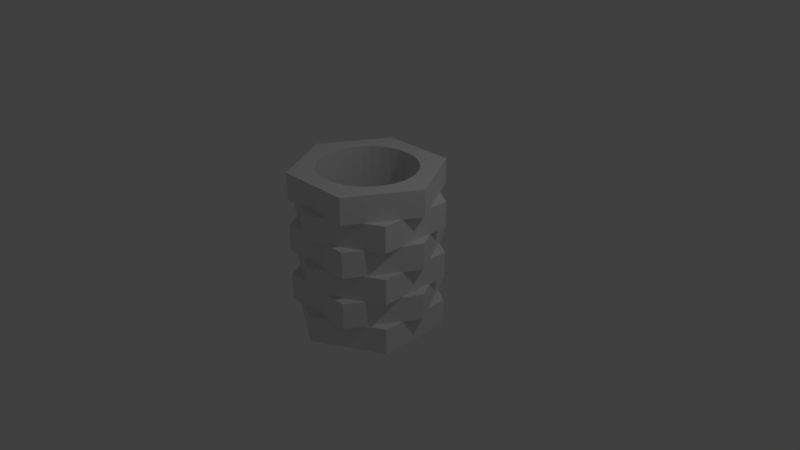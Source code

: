 # Source: Nutstack.blend  (saved by Blender 2.79.0; exported with 4.5.12 LTS)
import bpy
from mathutils import Matrix  # noqa: F401  (used for matrix-valued properties, if any)

bpy.ops.wm.read_factory_settings(use_empty=True)
scene = bpy.context.scene
scene.name = 'Scene'

# ---- collections
col_collection_1 = bpy.data.collections.new('Collection 1'); scene.collection.children.link(col_collection_1)

# ---- world
world_world = bpy.data.worlds.new('World'); scene.world = world_world
world_world.color = (0.05088, 0.05088, 0.05088)
world_world.use_sun_shadow = False
world_world.sun_shadow_jitter_overblur = 0.0
world_world.cycles.sampling_method = 'MANUAL'

# ---- cameras
cam_camera = bpy.data.cameras.new('Camera')
cam_camera.clip_end = 100.0
cam_camera.lens = 35.0
cam_camera.sensor_width = 32.0
cam_camera.sensor_height = 18.0
cam_camera.ortho_scale = 7.314
cam_camera.dof.focus_distance = 0.0
cam_camera.dof.aperture_fstop = 128.0

# ---- lights
light_lamp = bpy.data.lights.new('Lamp', 'POINT')
light_lamp.transmission_factor = 0.0
light_lamp.cutoff_distance = 30.0
light_lamp.energy = 100.0
light_lamp.shadow_buffer_clip_start = 1.001
light_lamp.shadow_soft_size = 0.1
light_lamp.shadow_maximum_resolution = 0.006
light_lamp.use_absolute_resolution = True

# ---- meshes
me_cylinder_008 = bpy.data.meshes.new('Cylinder.008')
me_cylinder_008.from_pydata([(0.5, 0.866, 1.979), (0.5, 0.866, 3.979), (1.0, -6.189e-08, 1.979), (1.0, -6.189e-08, 3.979), (0.5, -0.866, 1.979), (0.5, -0.866, 3.979), (-0.5, -0.866, 1.979), (-0.5, -0.866, 3.979), (-1.0, -2.29e-09, 1.979), (-1.0, -2.29e-09, 3.979), (-0.5, 0.866, 1.979), (-0.5, 0.866, 3.979), (-6.706e-09, 1.0, 3.98), (-6.706e-09, 1.0, 5.98), (0.866, 0.5, 3.98), (0.866, 0.5, 5.98), (0.866, -0.5, 3.98), (0.866, -0.5, 5.98), (-9.413e-08, -1.0, 3.98), (-9.413e-08, -1.0, 5.98), (-0.866, -0.5, 3.98), (-0.866, -0.5, 5.98), (-0.866, 0.5, 3.98), (-0.866, 0.5, 5.98), (0.5, 0.866, -2.001), (0.5, 0.866, -0.00067), (1.0, -6.189e-08, -2.001), (1.0, -6.189e-08, -0.00067), (0.5, -0.866, -2.001), (0.5, -0.866, -0.00067), (-0.5, -0.866, -2.001), (-0.5, -0.866, -0.00067), (-1.0, -2.29e-09, -2.001), (-1.0, -2.29e-09, -0.00067), (-0.5, 0.866, -2.001), (-0.5, 0.866, -0.00067), (-6.706e-09, 1.0, 0.0006685), (-6.706e-09, 1.0, 2.001), (0.866, 0.5, 0.0006685), (0.866, 0.5, 2.001), (0.866, -0.5, 0.0006685), (0.866, -0.5, 2.001), (-9.413e-08, -1.0, 0.0006685), (-9.413e-08, -1.0, 2.001), (-0.866, -0.5, 0.0006685), (-0.866, -0.5, 2.001), (-0.866, 0.5, 0.0006685), (-0.866, 0.5, 2.001), (0.5, 0.866, -5.98), (0.5, 0.866, -3.98), (1.0, -9.17e-08, -5.98), (1.0, -9.17e-08, -3.98), (0.5, -0.866, -5.98), (0.5, -0.866, -3.98), (-0.5, -0.866, -5.98), (-0.5, -0.866, -3.98), (-1.0, 2.751e-08, -5.98), (-1.0, 2.751e-08, -3.98), (-0.5, 0.866, -5.98), (-0.5, 0.866, -3.98), (-6.706e-09, 1.0, -3.979), (-6.706e-09, 1.0, -1.979), (0.866, 0.5, -3.979), (0.866, 0.5, -1.979), (0.866, -0.5, -3.979), (0.866, -0.5, -1.979), (-9.413e-08, -1.0, -3.979), (-9.413e-08, -1.0, -1.979), (-0.866, -0.5, -3.979), (-0.866, -0.5, -1.979), (-0.866, 0.5, -3.979), (-0.866, 0.5, -1.979), (-0.866, 0.2321, -2.001), (-0.634, 0.634, -2.001), (-0.2321, -0.866, -2.001), (0.634, -0.634, -2.001), (0.866, -0.2321, -2.001), (0.866, 0.2321, -2.001), (0.2321, 0.866, -2.001), (0.634, 0.634, -2.001), (-0.2321, 0.866, -1.979), (0.2321, -0.866, -1.979), (-0.866, -0.2321, -1.979), (-0.634, -0.634, -1.979), (-0.866, 0.2321, 1.979), (-0.634, 0.634, 1.979), (0.634, -0.634, 1.979), (0.2321, -0.866, 1.979), (0.2321, 0.866, 1.979), (0.634, 0.634, 1.979), (0.866, 0.2321, 1.979), (-0.2321, 0.866, 1.979), (0.866, -0.2321, 2.001), (-0.2321, -0.866, 2.001), (-0.634, -0.634, 2.001), (-0.866, -0.2321, 2.001), (0.2848, -0.5775, 5.98), (0.2848, -0.5775, 3.979), (0.2848, -0.5775, 0.0006688), (0.2848, -0.5775, -3.98), (0.2848, -0.5775, -5.98), (0.3219, 0.5576, 5.98), (0.3219, 0.5576, 3.979), (0.3219, 0.5576, -0.00067), (0.3219, 0.5576, -3.98), (0.3219, 0.5576, -5.98), (0.207, 0.6097, 5.98), (0.207, 0.6097, 3.979), (0.207, 0.6097, -0.00067), (0.207, 0.6097, -3.98), (0.207, 0.6097, -5.98), (0.08404, 0.6384, 5.98), (0.08404, 0.6384, 3.979), (0.08404, 0.6384, -0.0006714), (0.08404, 0.6384, -3.98), (0.08404, 0.6384, -5.98), (-0.6384, 0.08404, 5.98), (-0.6384, 0.08404, 3.979), (-0.6384, 0.08404, -0.00067), (-0.6384, 0.08404, -3.98), (-0.6384, 0.08404, -5.98), (-0.6425, -0.04211, 5.98), (-0.6425, -0.04211, 3.979), (-0.6425, -0.04211, -0.0006685), (-0.6425, -0.04211, -3.98), (-0.6425, -0.04211, -5.98), (-0.6097, 0.207, 5.98), (-0.6097, 0.207, 3.979), (-0.6097, 0.207, 0.0006688), (-0.6097, 0.207, -3.98), (-0.6097, 0.207, -5.98), (-0.6219, -0.1666, 5.98), (-0.6219, -0.1666, 3.979), (-0.6219, -0.1666, -0.0006685), (-0.6219, -0.1666, -3.98), (-0.6219, -0.1666, -5.98), (-0.4245, -0.4841, 5.98), (-0.4245, -0.4841, 3.979), (-0.4245, -0.4841, -0.00067), (-0.4245, -0.4841, -3.98), (-0.4245, -0.4841, -5.98), (-0.3219, -0.5576, 5.98), (-0.3219, -0.5576, 3.979), (-0.3219, -0.5576, -0.00067), (-0.3219, -0.5576, -3.98), (-0.3219, -0.5576, -5.98), (-0.5108, -0.392, 5.98), (-0.5108, -0.392, 3.979), (-0.5108, -0.392, -0.00067), (-0.5108, -0.392, -3.979), (-0.5108, -0.392, -5.98), (0.6097, -0.207, 5.98), (0.6097, -0.207, 3.979), (0.6097, -0.207, -0.0006685), (0.6097, -0.207, -3.98), (0.6097, -0.207, -5.98), (0.5775, 0.2848, 5.98), (0.5775, 0.2848, 3.979), (0.5775, 0.2848, -0.00067), (0.5775, 0.2848, -3.98), (0.5775, 0.2848, -5.98), (0.5576, -0.3219, 5.98), (0.5576, -0.3219, 3.98), (0.5576, -0.3219, -0.0006685), (0.5576, -0.3219, -3.979), (0.5576, -0.3219, -5.98), (0.6384, -0.08404, 5.98), (0.6384, -0.08404, 3.979), (0.6384, -0.08404, -0.0006685), (0.6384, -0.08404, -3.98), (0.6384, -0.08404, -5.98), (-0.207, -0.6097, 5.98), (-0.207, -0.6097, 3.98), (-0.207, -0.6097, -0.00067), (-0.207, -0.6097, -3.98), (-0.207, -0.6097, -5.98), (-0.1666, 0.6219, 5.98), (-0.1666, 0.6219, 3.979), (-0.1666, 0.6219, -0.0006714), (-0.1666, 0.6219, -3.98), (-0.1666, 0.6219, -5.98), (-0.04211, 0.6425, 5.98), (-0.04211, 0.6425, 3.979), (-0.04211, 0.6425, -0.0006714), (-0.04211, 0.6425, -3.98), (-0.04211, 0.6425, -5.98), (-0.2848, 0.5775, 5.98), (-0.2848, 0.5775, 3.979), (-0.2848, 0.5775, -0.0006714), (-0.2848, 0.5775, -3.98), (-0.2848, 0.5775, -5.98), (0.4841, -0.4245, 5.98), (0.4841, -0.4245, 3.979), (0.4841, -0.4245, -0.0006685), (0.4841, -0.4245, -3.98), (0.4841, -0.4245, -5.98), (0.04211, -0.6425, 5.98), (0.04211, -0.6425, 3.979), (0.04211, -0.6425, -0.00067), (0.04211, -0.6425, -3.98), (0.04211, -0.6425, -5.98), (0.1666, -0.6219, 5.98), (0.1666, -0.6219, 3.979), (0.1666, -0.6219, -0.0006685), (0.1666, -0.6219, -3.979), (0.1666, -0.6219, -5.98), (0.392, -0.5108, 5.98), (0.392, -0.5108, 3.979), (0.392, -0.5108, -0.0006685), (0.392, -0.5108, -3.98), (0.392, -0.5108, -5.98), (-0.5576, 0.3219, 5.98), (-0.5576, 0.3219, 3.98), (-0.5576, 0.3219, -0.0006714), (-0.5576, 0.3219, -3.98), (-0.5576, 0.3219, -5.98), (-0.5775, -0.2848, 5.98), (-0.5775, -0.2848, 3.979), (-0.5775, -0.2848, -0.00067), (-0.5775, -0.2848, -3.98), (-0.5775, -0.2848, -5.98), (-0.4841, 0.4245, 5.98), (-0.4841, 0.4245, 3.979), (-0.4841, 0.4245, -0.0006714), (-0.4841, 0.4245, -3.98), (-0.4841, 0.4245, -5.98), (0.6219, 0.1666, 5.98), (0.6219, 0.1666, 3.979), (0.6219, 0.1666, -0.00067), (0.6219, 0.1666, -3.98), (0.6219, 0.1666, -5.98), (-0.08404, -0.6384, 5.98), (-0.08404, -0.6384, 3.979), (-0.08404, -0.6384, -0.00067), (-0.08404, -0.6384, -3.98), (-0.08404, -0.6384, -5.98), (0.6425, 0.04211, 5.98), (0.6425, 0.04211, 3.979), (0.6425, 0.04211, -0.00067), (0.6425, 0.04211, -3.98), (0.6425, 0.04211, -5.98), (-0.392, 0.5108, 5.98), (-0.392, 0.5108, 3.979), (-0.392, 0.5108, -0.0006714), (-0.392, 0.5108, -3.98), (-0.392, 0.5108, -5.98), (0.5108, 0.392, 5.98), (0.5108, 0.392, 3.979), (0.5108, 0.392, -0.00067), (0.5108, 0.392, -3.98), (0.5108, 0.392, -5.98), (0.4245, 0.4841, 5.98), (0.4245, 0.4841, 3.979), (0.4245, 0.4841, -0.00067), (0.4245, 0.4841, -3.98), (0.4245, 0.4841, -5.98)], [], [(0, 1, 3, 2, 90, 89), (2, 3, 5, 4, 86, 92), (4, 5, 7, 6, 93, 87), (6, 7, 9, 8, 95, 94), (3, 237, 167, 152, 162, 192, 207, 97, 202, 197, 232, 172, 142, 137, 147, 217, 132, 122, 9, 7, 5), (8, 9, 11, 10, 85, 84), (10, 11, 1, 0, 88, 91), (0, 89, 88), (12, 13, 15, 14), (14, 15, 17, 16), (16, 17, 19, 18), (18, 19, 21, 20), (15, 236, 166, 151, 161, 191, 206, 96, 201, 196, 231, 171, 141, 136, 146, 216, 131, 121, 21, 19, 17), (20, 21, 23, 22), (22, 23, 13, 12), (12, 14, 237, 227, 157, 247, 252, 102, 107, 112, 182, 177, 187, 242, 222, 212, 127, 117, 122, 20, 22), (24, 25, 27, 26, 77, 79), (26, 27, 29, 28, 75, 76), (28, 29, 31, 30, 74, 81), (30, 31, 33, 32, 82, 83), (27, 238, 168, 153, 163, 193, 208, 98, 203, 198, 233, 173, 143, 138, 148, 218, 133, 123, 33, 31, 29), (32, 33, 35, 34, 73, 72), (34, 35, 25, 24, 78, 80), (24, 79, 78), (36, 37, 88, 89, 39, 38), (38, 39, 90, 92, 41, 40), (40, 41, 86, 87, 43, 42), (42, 43, 93, 94, 45, 44), (39, 89, 90), (44, 45, 95, 84, 47, 46), (46, 47, 85, 91, 37, 36), (36, 38, 238, 228, 158, 248, 253, 103, 108, 113, 183, 178, 188, 243, 223, 213, 128, 118, 123, 44, 46), (48, 49, 51, 50), (50, 51, 53, 52), (52, 53, 55, 54), (54, 55, 57, 56), (51, 239, 169, 154, 164, 194, 209, 99, 204, 199, 234, 174, 144, 139, 149, 219, 134, 124, 57, 55, 53), (56, 57, 59, 58), (58, 59, 49, 48), (48, 50, 240, 230, 160, 250, 255, 105, 110, 115, 185, 180, 190, 245, 225, 215, 130, 120, 125, 56, 58), (60, 61, 78, 79, 63, 62), (62, 63, 77, 76, 65, 64), (64, 65, 75, 81, 67, 66), (66, 67, 74, 83, 69, 68), (63, 79, 77), (68, 69, 82, 72, 71, 70), (70, 71, 73, 80, 61, 60), (60, 62, 239, 229, 159, 249, 254, 104, 109, 114, 184, 179, 189, 244, 224, 214, 129, 119, 124, 68, 70), (80, 73, 34), (72, 82, 32), (83, 74, 30), (81, 75, 28), (76, 77, 26), (76, 75, 65), (81, 74, 67), (83, 82, 69), (72, 73, 71), (80, 78, 61), (91, 85, 10), (84, 95, 8), (94, 93, 6), (87, 86, 4), (92, 90, 2), (92, 86, 41), (87, 93, 43), (94, 95, 45), (84, 85, 47), (91, 88, 37), (195, 194, 164, 165), (194, 193, 163, 164), (193, 192, 162, 163), (192, 191, 161, 162), (205, 204, 99, 100), (204, 203, 98, 99), (203, 202, 97, 98), (202, 201, 96, 97), (100, 99, 209, 210), (99, 98, 208, 209), (98, 97, 207, 208), (97, 96, 206, 207), (225, 224, 214, 215), (224, 223, 213, 214), (223, 222, 212, 213), (222, 221, 211, 212), (155, 154, 169, 170), (154, 153, 168, 169), (153, 152, 167, 168), (152, 151, 166, 167), (165, 164, 154, 155), (164, 163, 153, 154), (163, 162, 152, 153), (162, 161, 151, 152), (240, 239, 229, 230), (239, 238, 228, 229), (238, 237, 227, 228), (237, 236, 226, 227), (105, 104, 109, 110), (104, 103, 108, 109), (103, 102, 107, 108), (102, 101, 106, 107), (140, 139, 144, 145), (139, 138, 143, 144), (138, 137, 142, 143), (137, 136, 141, 142), (190, 189, 244, 245), (189, 188, 243, 244), (188, 187, 242, 243), (187, 186, 241, 242), (145, 144, 174, 175), (144, 143, 173, 174), (143, 142, 172, 173), (142, 141, 171, 172), (44, 123, 133, 218, 148, 138, 143, 173, 233, 198, 203, 98, 208, 193, 163, 153, 168, 238, 38, 40, 42), (110, 109, 114, 115), (109, 108, 113, 114), (108, 107, 112, 113), (107, 106, 111, 112), (33, 123, 118, 128, 213, 223, 243, 188, 178, 183, 113, 108, 103, 253, 248, 158, 228, 238, 27, 25, 35), (230, 229, 159, 160), (229, 228, 158, 159), (228, 227, 157, 158), (227, 226, 156, 157), (220, 219, 149, 150), (219, 218, 148, 149), (218, 217, 147, 148), (217, 216, 146, 147), (56, 125, 135, 220, 150, 140, 145, 175, 235, 200, 205, 100, 210, 195, 165, 155, 170, 240, 50, 52, 54), (160, 159, 249, 250), (159, 158, 248, 249), (158, 157, 247, 248), (157, 156, 246, 247), (200, 199, 204, 205), (199, 198, 203, 204), (198, 197, 202, 203), (197, 196, 201, 202), (185, 184, 179, 180), (184, 183, 178, 179), (183, 182, 177, 178), (182, 181, 176, 177), (245, 244, 224, 225), (244, 243, 223, 224), (243, 242, 222, 223), (242, 241, 221, 222), (9, 122, 117, 127, 212, 222, 242, 187, 177, 182, 112, 107, 102, 252, 247, 157, 227, 237, 3, 1, 11), (235, 234, 199, 200), (234, 233, 198, 199), (233, 232, 197, 198), (232, 231, 196, 197), (135, 134, 219, 220), (134, 133, 218, 219), (133, 132, 217, 218), (132, 131, 216, 217), (20, 122, 132, 217, 147, 137, 142, 172, 232, 197, 202, 97, 207, 192, 162, 152, 167, 237, 14, 16, 18), (57, 124, 119, 129, 214, 224, 244, 189, 179, 184, 114, 109, 104, 254, 249, 159, 229, 239, 51, 49, 59), (120, 119, 124, 125), (119, 118, 123, 124), (118, 117, 122, 123), (117, 116, 121, 122), (255, 254, 104, 105), (254, 253, 103, 104), (253, 252, 102, 103), (252, 251, 101, 102), (170, 169, 239, 240), (169, 168, 238, 239), (168, 167, 237, 238), (167, 166, 236, 237), (215, 214, 129, 130), (214, 213, 128, 129), (213, 212, 127, 128), (212, 211, 126, 127), (210, 209, 194, 195), (209, 208, 193, 194), (208, 207, 192, 193), (207, 206, 191, 192), (68, 124, 134, 219, 149, 139, 144, 174, 234, 199, 204, 99, 209, 194, 164, 154, 169, 239, 62, 64, 66), (150, 149, 139, 140), (149, 148, 138, 139), (148, 147, 137, 138), (147, 146, 136, 137), (115, 114, 184, 185), (114, 113, 183, 184), (113, 112, 182, 183), (112, 111, 181, 182), (250, 249, 254, 255), (249, 248, 253, 254), (248, 247, 252, 253), (247, 246, 251, 252), (175, 174, 234, 235), (174, 173, 233, 234), (173, 172, 232, 233), (172, 171, 231, 232), (130, 129, 119, 120), (129, 128, 118, 119), (128, 127, 117, 118), (127, 126, 116, 117), (21, 121, 116, 126, 211, 221, 241, 186, 176, 181, 111, 106, 101, 251, 246, 156, 226, 236, 15, 13, 23), (180, 179, 189, 190), (179, 178, 188, 189), (178, 177, 187, 188), (177, 176, 186, 187), (125, 124, 134, 135), (124, 123, 133, 134), (123, 122, 132, 133), (122, 121, 131, 132)])
me_cylinder_008.use_remesh_preserve_volume = False
me_cylinder_008.use_remesh_preserve_attributes = False
me_cylinder_008.use_mirror_vertex_groups = False
me_cylinder_008.update()

# ---- objects
ob_cylinder_003 = bpy.data.objects.new('Cylinder.003', me_cylinder_008)
ob_lamp = bpy.data.objects.new('Lamp', light_lamp)
ob_camera = bpy.data.objects.new('Camera', cam_camera)

# ---- transforms, parenting, visibility, modifiers, constraints
ob_cylinder_003.location = (-2.514e-08, 5.695e-08, 0.1761)
ob_cylinder_003.rotation_euler = (0.0, -0.0, 0.5236)
ob_cylinder_003.scale = (1.0, 1.0, 0.176)
ob_cylinder_003.lineart.crease_threshold = 0.0
ob_lamp.location = (4.076, 1.005, 5.904)
ob_lamp.rotation_euler = (0.6503, 0.05522, 1.866)
ob_lamp.lock_rotations_4d = False
ob_lamp.empty_display_type = 'ARROWS'
ob_lamp.color = (0.0, 0.0, 0.0, 0.0)
ob_lamp.lineart.crease_threshold = 0.0
ob_camera.location = (7.481, -6.508, 5.344)
ob_camera.rotation_euler = (1.109, 0.0, 0.8149)
ob_camera.lock_rotations_4d = False
ob_camera.empty_display_type = 'ARROWS'
ob_camera.color = (0.0, 0.0, 0.0, 0.0)
ob_camera.display_type = 'WIRE'
ob_camera.lineart.crease_threshold = 0.0

# ---- collection membership
col_collection_1.objects.link(ob_cylinder_003)
col_collection_1.objects.link(ob_lamp)
col_collection_1.objects.link(ob_camera)

# ---- scene / render settings (as saved in the file)
scene.camera = ob_camera
scene.frame_start = 1; scene.frame_end = 250; scene.frame_set(1)
scene.render.engine = 'BLENDER_EEVEE_NEXT'
scene.render.resolution_percentage = 50
scene.render.dither_intensity = 0.0
scene.cycles.use_denoising = False
scene.cycles.samples = 128
scene.cycles.sampling_pattern = 'TABULATED_SOBOL'
scene.cycles.use_adaptive_sampling = False
scene.cycles.use_light_tree = False
scene.cycles.blur_glossy = 0.0
scene.cycles.sample_clamp_indirect = 0.0
scene.view_settings.view_transform = 'Standard'
bpy.context.view_layer.update()
